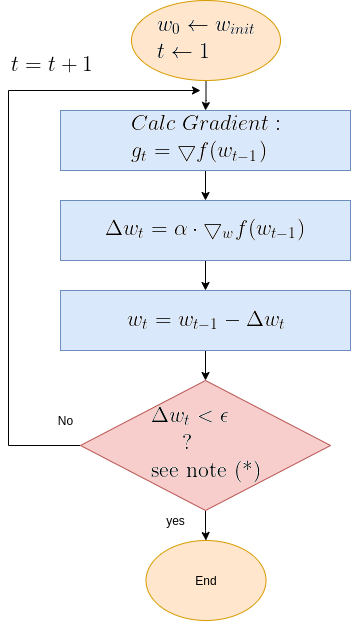

The diagram above was exported from draw.io. Its source (the exported page's mxGraphModel, read from the mxfile embedded in the PNG):
<mxGraphModel dx="1350" dy="740" grid="1" gridSize="10" guides="1" tooltips="1" connect="1" arrows="1" fold="1" page="1" pageScale="1" pageWidth="850" pageHeight="1100" math="0" shadow="0">
  <root>
    <mxCell id="0" />
    <mxCell id="1" parent="0" />
    <mxCell id="OMsr9CQZdHWhaKTnANxM-8" value="" style="edgeStyle=orthogonalEdgeStyle;rounded=0;orthogonalLoop=1;jettySize=auto;html=1;" parent="1" source="OMsr9CQZdHWhaKTnANxM-1" target="OMsr9CQZdHWhaKTnANxM-2" edge="1">
      <mxGeometry relative="1" as="geometry" />
    </mxCell>
    <mxCell id="OMsr9CQZdHWhaKTnANxM-1" value="&lt;img src=&quot;https://latex.codecogs.com/gif.latex?%5Clarge%20%5C%5C%20w_0%20%5Cleftarrow%20w_%7Binit%7D%20%5C%5C%20t%20%5Cleftarrow%201&quot;&gt;" style="ellipse;whiteSpace=wrap;html=1;fillColor=#ffe6cc;strokeColor=#d79b00;" parent="1" vertex="1">
      <mxGeometry x="231.01" y="50" width="149" height="80" as="geometry" />
    </mxCell>
    <mxCell id="OMsr9CQZdHWhaKTnANxM-9" value="" style="edgeStyle=orthogonalEdgeStyle;rounded=0;orthogonalLoop=1;jettySize=auto;html=1;" parent="1" source="OMsr9CQZdHWhaKTnANxM-2" target="OMsr9CQZdHWhaKTnANxM-3" edge="1">
      <mxGeometry relative="1" as="geometry" />
    </mxCell>
    <mxCell id="OMsr9CQZdHWhaKTnANxM-2" value="&lt;img src=&quot;https://latex.codecogs.com/gif.latex?%5Clarge%20%5C%5C%20Calc%5C%3B%20Gradient%3A%5C%5C%20g_t%3D%5Cbigtriangledown%20f%28w_%7Bt-1%7D%29&quot;&gt;" style="rounded=0;whiteSpace=wrap;html=1;fillColor=#dae8fc;strokeColor=#6c8ebf;" parent="1" vertex="1">
      <mxGeometry x="160" y="160" width="290" height="60" as="geometry" />
    </mxCell>
    <mxCell id="OMsr9CQZdHWhaKTnANxM-22" value="" style="edgeStyle=orthogonalEdgeStyle;rounded=0;orthogonalLoop=1;jettySize=auto;html=1;" parent="1" source="OMsr9CQZdHWhaKTnANxM-3" target="OMsr9CQZdHWhaKTnANxM-21" edge="1">
      <mxGeometry relative="1" as="geometry" />
    </mxCell>
    <mxCell id="OMsr9CQZdHWhaKTnANxM-3" value="&lt;img src=&quot;https://latex.codecogs.com/gif.latex?%5Clarge%20%5C%5C%20%5CDelta%20w_t%20%3D%20%5Calpha%20%5Ccdot%20%5Cbigtriangledown_w%20f%28w_%7Bt-1%7D%29&quot;&gt;" style="rounded=0;whiteSpace=wrap;html=1;fillColor=#dae8fc;strokeColor=#6c8ebf;" parent="1" vertex="1">
      <mxGeometry x="160" y="250" width="290" height="60" as="geometry" />
    </mxCell>
    <mxCell id="OMsr9CQZdHWhaKTnANxM-13" style="edgeStyle=orthogonalEdgeStyle;rounded=0;orthogonalLoop=1;jettySize=auto;html=1;exitX=0;exitY=0.5;exitDx=0;exitDy=0;" parent="1" source="OMsr9CQZdHWhaKTnANxM-6" edge="1">
      <mxGeometry relative="1" as="geometry">
        <mxPoint x="300" y="140" as="targetPoint" />
        <mxPoint x="318.26" y="380" as="sourcePoint" />
        <Array as="points">
          <mxPoint x="108" y="495" />
          <mxPoint x="108" y="140" />
        </Array>
      </mxGeometry>
    </mxCell>
    <mxCell id="OMsr9CQZdHWhaKTnANxM-19" value="" style="edgeStyle=orthogonalEdgeStyle;rounded=0;orthogonalLoop=1;jettySize=auto;html=1;" parent="1" source="OMsr9CQZdHWhaKTnANxM-6" target="OMsr9CQZdHWhaKTnANxM-17" edge="1">
      <mxGeometry relative="1" as="geometry" />
    </mxCell>
    <mxCell id="OMsr9CQZdHWhaKTnANxM-6" value="&lt;img src=&quot;https://latex.codecogs.com/gif.latex?%5Clarge%20%5C%5C%20%5C%3B%5C%3B%5C%3B%5CDelta%20w_t%20%3C%20%5Cepsilon%20%5C%5C%20%5Ctextup%7B%5C%3B%5C%3B%5C%3B%5C%3B%20%3F%20%7D%20%5C%5C%20%5Ctextup%7Bsee%20note%20%28*%29%7D&quot;&gt;" style="rhombus;whiteSpace=wrap;html=1;fillColor=#f8cecc;strokeColor=#b85450;" parent="1" vertex="1">
      <mxGeometry x="180.01" y="430" width="250" height="130" as="geometry" />
    </mxCell>
    <mxCell id="OMsr9CQZdHWhaKTnANxM-16" value="No" style="text;html=1;align=center;verticalAlign=middle;resizable=0;points=[];autosize=1;strokeColor=none;" parent="1" vertex="1">
      <mxGeometry x="150.01" y="460" width="30" height="20" as="geometry" />
    </mxCell>
    <mxCell id="OMsr9CQZdHWhaKTnANxM-17" value="End" style="ellipse;whiteSpace=wrap;html=1;fillColor=#ffe6cc;strokeColor=#d79b00;" parent="1" vertex="1">
      <mxGeometry x="245.51" y="590" width="120" height="80" as="geometry" />
    </mxCell>
    <mxCell id="OMsr9CQZdHWhaKTnANxM-25" value="" style="edgeStyle=orthogonalEdgeStyle;rounded=0;orthogonalLoop=1;jettySize=auto;html=1;" parent="1" source="OMsr9CQZdHWhaKTnANxM-21" edge="1">
      <mxGeometry relative="1" as="geometry">
        <mxPoint x="305" y="430" as="targetPoint" />
      </mxGeometry>
    </mxCell>
    <mxCell id="OMsr9CQZdHWhaKTnANxM-21" value="&lt;img src=&quot;https://latex.codecogs.com/gif.latex?%5Clarge%20%5C%5C%20w_t%3Dw_%7Bt-1%7D-%5CDelta%20w_t&quot;&gt;" style="rounded=0;whiteSpace=wrap;html=1;fillColor=#dae8fc;strokeColor=#6c8ebf;" parent="1" vertex="1">
      <mxGeometry x="160" y="340" width="290" height="60" as="geometry" />
    </mxCell>
    <mxCell id="OMsr9CQZdHWhaKTnANxM-26" value="yes" style="text;html=1;align=center;verticalAlign=middle;resizable=0;points=[];autosize=1;strokeColor=none;" parent="1" vertex="1">
      <mxGeometry x="260" y="560" width="30" height="20" as="geometry" />
    </mxCell>
    <mxCell id="OMsr9CQZdHWhaKTnANxM-30" value="&lt;img src=&quot;https://latex.codecogs.com/gif.latex?%5Clarge%20%5C%5C%20t%3Dt&amp;amp;plus;1&quot;&gt;" style="text;html=1;align=center;verticalAlign=middle;resizable=0;points=[];autosize=1;strokeColor=none;" parent="1" vertex="1">
      <mxGeometry x="100" y="100" width="100" height="30" as="geometry" />
    </mxCell>
  </root>
</mxGraphModel>